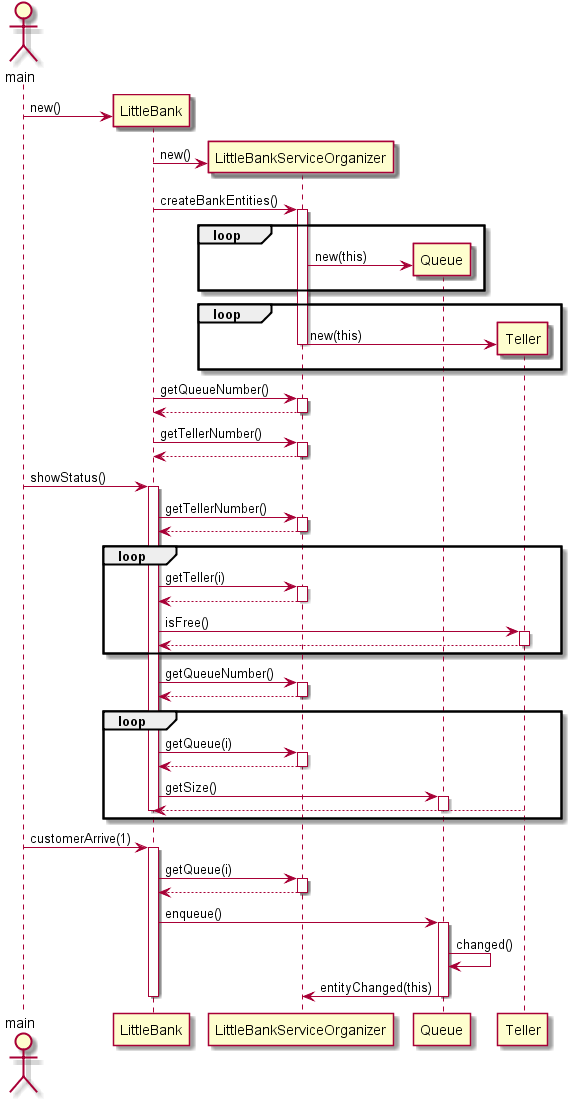

The diagram above was rendered by PlantUML. Its source (embedded in the PNG):
@startuml

actor main

create LittleBank
main -> LittleBank : new()

create LittleBankServiceOrganizer

LittleBank -> LittleBankServiceOrganizer : new()

LittleBank -> LittleBankServiceOrganizer : createBankEntities()

activate LittleBankServiceOrganizer

loop

    create Queue
    LittleBankServiceOrganizer -> Queue : new(this)

end

loop

    create Teller
    LittleBankServiceOrganizer -> Teller : new(this)

end

deactivate LittleBankServiceOrganizer

LittleBank -> LittleBankServiceOrganizer : getQueueNumber()

activate LittleBankServiceOrganizer

LittleBank <-- LittleBankServiceOrganizer

deactivate LittleBankServiceOrganizer

LittleBank -> LittleBankServiceOrganizer : getTellerNumber()

activate LittleBankServiceOrganizer

LittleBank <-- LittleBankServiceOrganizer

deactivate LittleBankServiceOrganizer

main -> LittleBank : showStatus()

activate LittleBank

    LittleBank -> LittleBankServiceOrganizer : getTellerNumber()

    activate LittleBankServiceOrganizer

    LittleBank <-- LittleBankServiceOrganizer

    deactivate LittleBankServiceOrganizer

    loop

        LittleBank -> LittleBankServiceOrganizer : getTeller(i)
        activate LittleBankServiceOrganizer

        LittleBank <-- LittleBankServiceOrganizer

        deactivate LittleBankServiceOrganizer

        LittleBank -> Teller : isFree()
        activate Teller

        LittleBank <-- Teller

        deactivate Teller

    end

    LittleBank -> LittleBankServiceOrganizer : getQueueNumber()

    activate LittleBankServiceOrganizer

    LittleBank <-- LittleBankServiceOrganizer

    deactivate LittleBankServiceOrganizer

    loop

        LittleBank -> LittleBankServiceOrganizer : getQueue(i)
        activate LittleBankServiceOrganizer

        LittleBank <-- LittleBankServiceOrganizer

        deactivate LittleBankServiceOrganizer

        LittleBank -> Queue : getSize()
        activate Queue

        LittleBank <-- Teller

        deactivate Queue

    end

deactivate LittleBank

main -> LittleBank : customerArrive(1)

activate LittleBank

    LittleBank -> LittleBankServiceOrganizer : getQueue(i)
    activate LittleBankServiceOrganizer

    LittleBank <-- LittleBankServiceOrganizer

    deactivate LittleBankServiceOrganizer

    LittleBank -> Queue : enqueue()
    activate Queue

    Queue -> Queue : changed()

    Queue -> LittleBankServiceOrganizer : entityChanged(this)

    deactivate Queue

deactivate LittleBank

@enduml